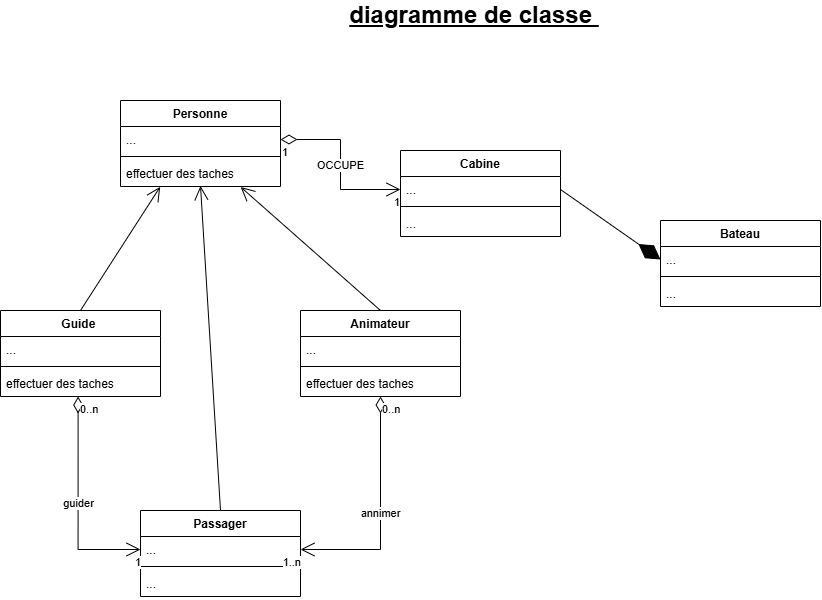

The diagram above was exported from draw.io. Its source (the exported page's mxGraphModel, read from the mxfile embedded in the PNG):
<mxGraphModel dx="1830" dy="803" grid="1" gridSize="10" guides="1" tooltips="1" connect="1" arrows="1" fold="1" page="1" pageScale="1" pageWidth="827" pageHeight="1169" math="0" shadow="0">
  <root>
    <mxCell id="WIyWlLk6GJQsqaUBKTNV-0" />
    <mxCell id="WIyWlLk6GJQsqaUBKTNV-1" parent="WIyWlLk6GJQsqaUBKTNV-0" />
    <mxCell id="QcQQYqQXBZazIPBskRm1-4" value="Personne" style="swimlane;fontStyle=1;align=center;verticalAlign=top;childLayout=stackLayout;horizontal=1;startSize=26;horizontalStack=0;resizeParent=1;resizeParentMax=0;resizeLast=0;collapsible=1;marginBottom=0;whiteSpace=wrap;html=1;" parent="WIyWlLk6GJQsqaUBKTNV-1" vertex="1">
      <mxGeometry x="190" y="310" width="160" height="86" as="geometry" />
    </mxCell>
    <mxCell id="QcQQYqQXBZazIPBskRm1-5" value="..." style="text;strokeColor=none;fillColor=none;align=left;verticalAlign=top;spacingLeft=4;spacingRight=4;overflow=hidden;rotatable=0;points=[[0,0.5],[1,0.5]];portConstraint=eastwest;whiteSpace=wrap;html=1;" parent="QcQQYqQXBZazIPBskRm1-4" vertex="1">
      <mxGeometry y="26" width="160" height="26" as="geometry" />
    </mxCell>
    <mxCell id="QcQQYqQXBZazIPBskRm1-6" value="" style="line;strokeWidth=1;fillColor=none;align=left;verticalAlign=middle;spacingTop=-1;spacingLeft=3;spacingRight=3;rotatable=0;labelPosition=right;points=[];portConstraint=eastwest;strokeColor=inherit;" parent="QcQQYqQXBZazIPBskRm1-4" vertex="1">
      <mxGeometry y="52" width="160" height="8" as="geometry" />
    </mxCell>
    <mxCell id="QcQQYqQXBZazIPBskRm1-7" value="effectuer des taches" style="text;strokeColor=none;fillColor=none;align=left;verticalAlign=top;spacingLeft=4;spacingRight=4;overflow=hidden;rotatable=0;points=[[0,0.5],[1,0.5]];portConstraint=eastwest;whiteSpace=wrap;html=1;" parent="QcQQYqQXBZazIPBskRm1-4" vertex="1">
      <mxGeometry y="60" width="160" height="26" as="geometry" />
    </mxCell>
    <mxCell id="QcQQYqQXBZazIPBskRm1-8" value="Cabine" style="swimlane;fontStyle=1;align=center;verticalAlign=top;childLayout=stackLayout;horizontal=1;startSize=26;horizontalStack=0;resizeParent=1;resizeParentMax=0;resizeLast=0;collapsible=1;marginBottom=0;whiteSpace=wrap;html=1;" parent="WIyWlLk6GJQsqaUBKTNV-1" vertex="1">
      <mxGeometry x="470" y="360" width="160" height="86" as="geometry" />
    </mxCell>
    <mxCell id="QcQQYqQXBZazIPBskRm1-9" value="..." style="text;strokeColor=none;fillColor=none;align=left;verticalAlign=top;spacingLeft=4;spacingRight=4;overflow=hidden;rotatable=0;points=[[0,0.5],[1,0.5]];portConstraint=eastwest;whiteSpace=wrap;html=1;" parent="QcQQYqQXBZazIPBskRm1-8" vertex="1">
      <mxGeometry y="26" width="160" height="26" as="geometry" />
    </mxCell>
    <mxCell id="QcQQYqQXBZazIPBskRm1-10" value="" style="line;strokeWidth=1;fillColor=none;align=left;verticalAlign=middle;spacingTop=-1;spacingLeft=3;spacingRight=3;rotatable=0;labelPosition=right;points=[];portConstraint=eastwest;strokeColor=inherit;" parent="QcQQYqQXBZazIPBskRm1-8" vertex="1">
      <mxGeometry y="52" width="160" height="8" as="geometry" />
    </mxCell>
    <mxCell id="QcQQYqQXBZazIPBskRm1-11" value="..." style="text;strokeColor=none;fillColor=none;align=left;verticalAlign=top;spacingLeft=4;spacingRight=4;overflow=hidden;rotatable=0;points=[[0,0.5],[1,0.5]];portConstraint=eastwest;whiteSpace=wrap;html=1;" parent="QcQQYqQXBZazIPBskRm1-8" vertex="1">
      <mxGeometry y="60" width="160" height="26" as="geometry" />
    </mxCell>
    <mxCell id="QcQQYqQXBZazIPBskRm1-12" value="Bateau" style="swimlane;fontStyle=1;align=center;verticalAlign=top;childLayout=stackLayout;horizontal=1;startSize=26;horizontalStack=0;resizeParent=1;resizeParentMax=0;resizeLast=0;collapsible=1;marginBottom=0;whiteSpace=wrap;html=1;" parent="WIyWlLk6GJQsqaUBKTNV-1" vertex="1">
      <mxGeometry x="730" y="430" width="160" height="86" as="geometry" />
    </mxCell>
    <mxCell id="QcQQYqQXBZazIPBskRm1-13" value="..." style="text;strokeColor=none;fillColor=none;align=left;verticalAlign=top;spacingLeft=4;spacingRight=4;overflow=hidden;rotatable=0;points=[[0,0.5],[1,0.5]];portConstraint=eastwest;whiteSpace=wrap;html=1;" parent="QcQQYqQXBZazIPBskRm1-12" vertex="1">
      <mxGeometry y="26" width="160" height="26" as="geometry" />
    </mxCell>
    <mxCell id="QcQQYqQXBZazIPBskRm1-14" value="" style="line;strokeWidth=1;fillColor=none;align=left;verticalAlign=middle;spacingTop=-1;spacingLeft=3;spacingRight=3;rotatable=0;labelPosition=right;points=[];portConstraint=eastwest;strokeColor=inherit;" parent="QcQQYqQXBZazIPBskRm1-12" vertex="1">
      <mxGeometry y="52" width="160" height="8" as="geometry" />
    </mxCell>
    <mxCell id="QcQQYqQXBZazIPBskRm1-15" value="..." style="text;strokeColor=none;fillColor=none;align=left;verticalAlign=top;spacingLeft=4;spacingRight=4;overflow=hidden;rotatable=0;points=[[0,0.5],[1,0.5]];portConstraint=eastwest;whiteSpace=wrap;html=1;" parent="QcQQYqQXBZazIPBskRm1-12" vertex="1">
      <mxGeometry y="60" width="160" height="26" as="geometry" />
    </mxCell>
    <mxCell id="QcQQYqQXBZazIPBskRm1-16" value="Passager" style="swimlane;fontStyle=1;align=center;verticalAlign=top;childLayout=stackLayout;horizontal=1;startSize=26;horizontalStack=0;resizeParent=1;resizeParentMax=0;resizeLast=0;collapsible=1;marginBottom=0;whiteSpace=wrap;html=1;" parent="WIyWlLk6GJQsqaUBKTNV-1" vertex="1">
      <mxGeometry x="210" y="720" width="160" height="86" as="geometry" />
    </mxCell>
    <mxCell id="QcQQYqQXBZazIPBskRm1-17" value="..." style="text;strokeColor=none;fillColor=none;align=left;verticalAlign=top;spacingLeft=4;spacingRight=4;overflow=hidden;rotatable=0;points=[[0,0.5],[1,0.5]];portConstraint=eastwest;whiteSpace=wrap;html=1;" parent="QcQQYqQXBZazIPBskRm1-16" vertex="1">
      <mxGeometry y="26" width="160" height="26" as="geometry" />
    </mxCell>
    <mxCell id="QcQQYqQXBZazIPBskRm1-18" value="" style="line;strokeWidth=1;fillColor=none;align=left;verticalAlign=middle;spacingTop=-1;spacingLeft=3;spacingRight=3;rotatable=0;labelPosition=right;points=[];portConstraint=eastwest;strokeColor=inherit;" parent="QcQQYqQXBZazIPBskRm1-16" vertex="1">
      <mxGeometry y="52" width="160" height="8" as="geometry" />
    </mxCell>
    <mxCell id="QcQQYqQXBZazIPBskRm1-19" value="..." style="text;strokeColor=none;fillColor=none;align=left;verticalAlign=top;spacingLeft=4;spacingRight=4;overflow=hidden;rotatable=0;points=[[0,0.5],[1,0.5]];portConstraint=eastwest;whiteSpace=wrap;html=1;" parent="QcQQYqQXBZazIPBskRm1-16" vertex="1">
      <mxGeometry y="60" width="160" height="26" as="geometry" />
    </mxCell>
    <mxCell id="QcQQYqQXBZazIPBskRm1-20" value="Animateur" style="swimlane;fontStyle=1;align=center;verticalAlign=top;childLayout=stackLayout;horizontal=1;startSize=26;horizontalStack=0;resizeParent=1;resizeParentMax=0;resizeLast=0;collapsible=1;marginBottom=0;whiteSpace=wrap;html=1;" parent="WIyWlLk6GJQsqaUBKTNV-1" vertex="1">
      <mxGeometry x="370" y="520" width="160" height="86" as="geometry" />
    </mxCell>
    <mxCell id="QcQQYqQXBZazIPBskRm1-21" value="..." style="text;strokeColor=none;fillColor=none;align=left;verticalAlign=top;spacingLeft=4;spacingRight=4;overflow=hidden;rotatable=0;points=[[0,0.5],[1,0.5]];portConstraint=eastwest;whiteSpace=wrap;html=1;" parent="QcQQYqQXBZazIPBskRm1-20" vertex="1">
      <mxGeometry y="26" width="160" height="26" as="geometry" />
    </mxCell>
    <mxCell id="QcQQYqQXBZazIPBskRm1-22" value="" style="line;strokeWidth=1;fillColor=none;align=left;verticalAlign=middle;spacingTop=-1;spacingLeft=3;spacingRight=3;rotatable=0;labelPosition=right;points=[];portConstraint=eastwest;strokeColor=inherit;" parent="QcQQYqQXBZazIPBskRm1-20" vertex="1">
      <mxGeometry y="52" width="160" height="8" as="geometry" />
    </mxCell>
    <mxCell id="QcQQYqQXBZazIPBskRm1-23" value="effectuer des taches" style="text;strokeColor=none;fillColor=none;align=left;verticalAlign=top;spacingLeft=4;spacingRight=4;overflow=hidden;rotatable=0;points=[[0,0.5],[1,0.5]];portConstraint=eastwest;whiteSpace=wrap;html=1;" parent="QcQQYqQXBZazIPBskRm1-20" vertex="1">
      <mxGeometry y="60" width="160" height="26" as="geometry" />
    </mxCell>
    <mxCell id="QcQQYqQXBZazIPBskRm1-24" value="Guide&amp;nbsp;" style="swimlane;fontStyle=1;align=center;verticalAlign=top;childLayout=stackLayout;horizontal=1;startSize=26;horizontalStack=0;resizeParent=1;resizeParentMax=0;resizeLast=0;collapsible=1;marginBottom=0;whiteSpace=wrap;html=1;" parent="WIyWlLk6GJQsqaUBKTNV-1" vertex="1">
      <mxGeometry x="70" y="520" width="160" height="86" as="geometry" />
    </mxCell>
    <mxCell id="QcQQYqQXBZazIPBskRm1-25" value="..." style="text;strokeColor=none;fillColor=none;align=left;verticalAlign=top;spacingLeft=4;spacingRight=4;overflow=hidden;rotatable=0;points=[[0,0.5],[1,0.5]];portConstraint=eastwest;whiteSpace=wrap;html=1;" parent="QcQQYqQXBZazIPBskRm1-24" vertex="1">
      <mxGeometry y="26" width="160" height="26" as="geometry" />
    </mxCell>
    <mxCell id="QcQQYqQXBZazIPBskRm1-26" value="" style="line;strokeWidth=1;fillColor=none;align=left;verticalAlign=middle;spacingTop=-1;spacingLeft=3;spacingRight=3;rotatable=0;labelPosition=right;points=[];portConstraint=eastwest;strokeColor=inherit;" parent="QcQQYqQXBZazIPBskRm1-24" vertex="1">
      <mxGeometry y="52" width="160" height="8" as="geometry" />
    </mxCell>
    <mxCell id="QcQQYqQXBZazIPBskRm1-27" value="effectuer des taches" style="text;strokeColor=none;fillColor=none;align=left;verticalAlign=top;spacingLeft=4;spacingRight=4;overflow=hidden;rotatable=0;points=[[0,0.5],[1,0.5]];portConstraint=eastwest;whiteSpace=wrap;html=1;" parent="QcQQYqQXBZazIPBskRm1-24" vertex="1">
      <mxGeometry y="60" width="160" height="26" as="geometry" />
    </mxCell>
    <mxCell id="QcQQYqQXBZazIPBskRm1-29" value="" style="endArrow=open;endFill=1;endSize=12;html=1;rounded=0;exitX=0.5;exitY=0;exitDx=0;exitDy=0;entryX=0.751;entryY=1.019;entryDx=0;entryDy=0;entryPerimeter=0;" parent="WIyWlLk6GJQsqaUBKTNV-1" source="QcQQYqQXBZazIPBskRm1-20" target="QcQQYqQXBZazIPBskRm1-7" edge="1">
      <mxGeometry width="160" relative="1" as="geometry">
        <mxPoint x="250" y="480" as="sourcePoint" />
        <mxPoint x="320" y="330" as="targetPoint" />
      </mxGeometry>
    </mxCell>
    <mxCell id="QcQQYqQXBZazIPBskRm1-30" value="" style="endArrow=open;endFill=1;endSize=12;html=1;rounded=0;exitX=0.5;exitY=0;exitDx=0;exitDy=0;entryX=0.248;entryY=1.012;entryDx=0;entryDy=0;entryPerimeter=0;" parent="WIyWlLk6GJQsqaUBKTNV-1" source="QcQQYqQXBZazIPBskRm1-24" target="QcQQYqQXBZazIPBskRm1-7" edge="1">
      <mxGeometry width="160" relative="1" as="geometry">
        <mxPoint x="250" y="480" as="sourcePoint" />
        <mxPoint x="410" y="480" as="targetPoint" />
      </mxGeometry>
    </mxCell>
    <mxCell id="QcQQYqQXBZazIPBskRm1-31" value="" style="endArrow=open;endFill=1;endSize=12;html=1;rounded=0;exitX=0.5;exitY=0;exitDx=0;exitDy=0;entryX=0.5;entryY=0.978;entryDx=0;entryDy=0;entryPerimeter=0;" parent="WIyWlLk6GJQsqaUBKTNV-1" source="QcQQYqQXBZazIPBskRm1-16" target="QcQQYqQXBZazIPBskRm1-7" edge="1">
      <mxGeometry width="160" relative="1" as="geometry">
        <mxPoint x="250" y="480" as="sourcePoint" />
        <mxPoint x="410" y="480" as="targetPoint" />
      </mxGeometry>
    </mxCell>
    <mxCell id="QcQQYqQXBZazIPBskRm1-32" value="" style="endArrow=diamondThin;endFill=1;endSize=24;html=1;rounded=0;exitX=1;exitY=0.5;exitDx=0;exitDy=0;entryX=0;entryY=0.5;entryDx=0;entryDy=0;" parent="WIyWlLk6GJQsqaUBKTNV-1" source="QcQQYqQXBZazIPBskRm1-9" target="QcQQYqQXBZazIPBskRm1-13" edge="1">
      <mxGeometry width="160" relative="1" as="geometry">
        <mxPoint x="250" y="480" as="sourcePoint" />
        <mxPoint x="410" y="480" as="targetPoint" />
      </mxGeometry>
    </mxCell>
    <mxCell id="QcQQYqQXBZazIPBskRm1-33" value="OCCUPE" style="endArrow=open;html=1;endSize=12;startArrow=diamondThin;startSize=14;startFill=0;edgeStyle=orthogonalEdgeStyle;rounded=0;exitX=1;exitY=0.5;exitDx=0;exitDy=0;entryX=0;entryY=0.5;entryDx=0;entryDy=0;" parent="WIyWlLk6GJQsqaUBKTNV-1" source="QcQQYqQXBZazIPBskRm1-5" target="QcQQYqQXBZazIPBskRm1-9" edge="1">
      <mxGeometry relative="1" as="geometry">
        <mxPoint x="250" y="480" as="sourcePoint" />
        <mxPoint x="410" y="480" as="targetPoint" />
      </mxGeometry>
    </mxCell>
    <mxCell id="QcQQYqQXBZazIPBskRm1-34" value="1" style="edgeLabel;resizable=0;html=1;align=left;verticalAlign=top;" parent="QcQQYqQXBZazIPBskRm1-33" connectable="0" vertex="1">
      <mxGeometry x="-1" relative="1" as="geometry" />
    </mxCell>
    <mxCell id="QcQQYqQXBZazIPBskRm1-35" value="1" style="edgeLabel;resizable=0;html=1;align=right;verticalAlign=top;" parent="QcQQYqQXBZazIPBskRm1-33" connectable="0" vertex="1">
      <mxGeometry x="1" relative="1" as="geometry" />
    </mxCell>
    <mxCell id="QcQQYqQXBZazIPBskRm1-36" value="annimer" style="endArrow=open;html=1;endSize=12;startArrow=diamondThin;startSize=14;startFill=0;edgeStyle=orthogonalEdgeStyle;rounded=0;exitX=0.5;exitY=1;exitDx=0;exitDy=0;entryX=1;entryY=0.5;entryDx=0;entryDy=0;" parent="WIyWlLk6GJQsqaUBKTNV-1" target="QcQQYqQXBZazIPBskRm1-17" edge="1">
      <mxGeometry x="0.0032" relative="1" as="geometry">
        <mxPoint x="450" y="606" as="sourcePoint" />
        <mxPoint x="510" y="500" as="targetPoint" />
        <mxPoint as="offset" />
      </mxGeometry>
    </mxCell>
    <mxCell id="QcQQYqQXBZazIPBskRm1-37" value="0..n" style="edgeLabel;resizable=0;html=1;align=left;verticalAlign=top;" parent="QcQQYqQXBZazIPBskRm1-36" connectable="0" vertex="1">
      <mxGeometry x="-1" relative="1" as="geometry" />
    </mxCell>
    <mxCell id="QcQQYqQXBZazIPBskRm1-38" value="1..n" style="edgeLabel;resizable=0;html=1;align=right;verticalAlign=top;" parent="QcQQYqQXBZazIPBskRm1-36" connectable="0" vertex="1">
      <mxGeometry x="1" relative="1" as="geometry" />
    </mxCell>
    <mxCell id="QcQQYqQXBZazIPBskRm1-39" value="guider" style="endArrow=open;html=1;endSize=12;startArrow=diamondThin;startSize=14;startFill=0;edgeStyle=orthogonalEdgeStyle;rounded=0;exitX=0.485;exitY=1.002;exitDx=0;exitDy=0;exitPerimeter=0;entryX=0;entryY=0.5;entryDx=0;entryDy=0;" parent="WIyWlLk6GJQsqaUBKTNV-1" source="QcQQYqQXBZazIPBskRm1-27" target="QcQQYqQXBZazIPBskRm1-17" edge="1">
      <mxGeometry relative="1" as="geometry">
        <mxPoint x="380" y="600" as="sourcePoint" />
        <mxPoint x="540" y="600" as="targetPoint" />
      </mxGeometry>
    </mxCell>
    <mxCell id="QcQQYqQXBZazIPBskRm1-40" value="0..n" style="edgeLabel;resizable=0;html=1;align=left;verticalAlign=top;" parent="QcQQYqQXBZazIPBskRm1-39" connectable="0" vertex="1">
      <mxGeometry x="-1" relative="1" as="geometry" />
    </mxCell>
    <mxCell id="QcQQYqQXBZazIPBskRm1-41" value="1" style="edgeLabel;resizable=0;html=1;align=right;verticalAlign=top;" parent="QcQQYqQXBZazIPBskRm1-39" connectable="0" vertex="1">
      <mxGeometry x="1" relative="1" as="geometry" />
    </mxCell>
    <mxCell id="xE7EEXqe1-cp6qicY4_E-0" value="&lt;font style=&quot;font-size: 24px;&quot;&gt;&lt;u&gt;&lt;b&gt;diagramme de classe&amp;nbsp;&lt;/b&gt;&lt;/u&gt;&lt;/font&gt;" style="text;html=1;whiteSpace=wrap;strokeColor=none;fillColor=none;align=center;verticalAlign=middle;rounded=0;" vertex="1" parent="WIyWlLk6GJQsqaUBKTNV-1">
      <mxGeometry x="414" y="210" width="260" height="30" as="geometry" />
    </mxCell>
  </root>
</mxGraphModel>